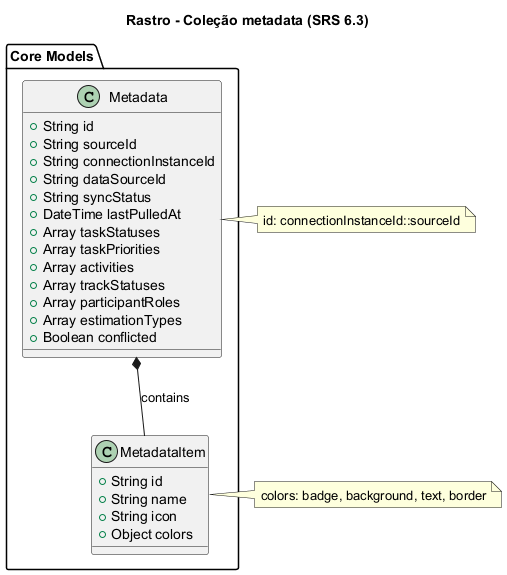

The diagram above was rendered by PlantUML. Its source (embedded in the PNG):
@startuml ClassMetadata
title Rastro - Coleção metadata (SRS 6.3)
package "Core Models" {
    class Metadata {
        +String id
        +String sourceId
        +String connectionInstanceId
        +String dataSourceId
        +String syncStatus
        +DateTime lastPulledAt
        +Array taskStatuses
        +Array taskPriorities
        +Array activities
        +Array trackStatuses
        +Array participantRoles
        +Array estimationTypes
        +Boolean conflicted
    }
    
    class MetadataItem {
        +String id
        +String name
        +String icon
        +Object colors
    }
}
Metadata *-- MetadataItem : contains
note right of Metadata
  id: connectionInstanceId::sourceId
end note
note right of MetadataItem
  colors: badge, background, text, border
end note
@enduml